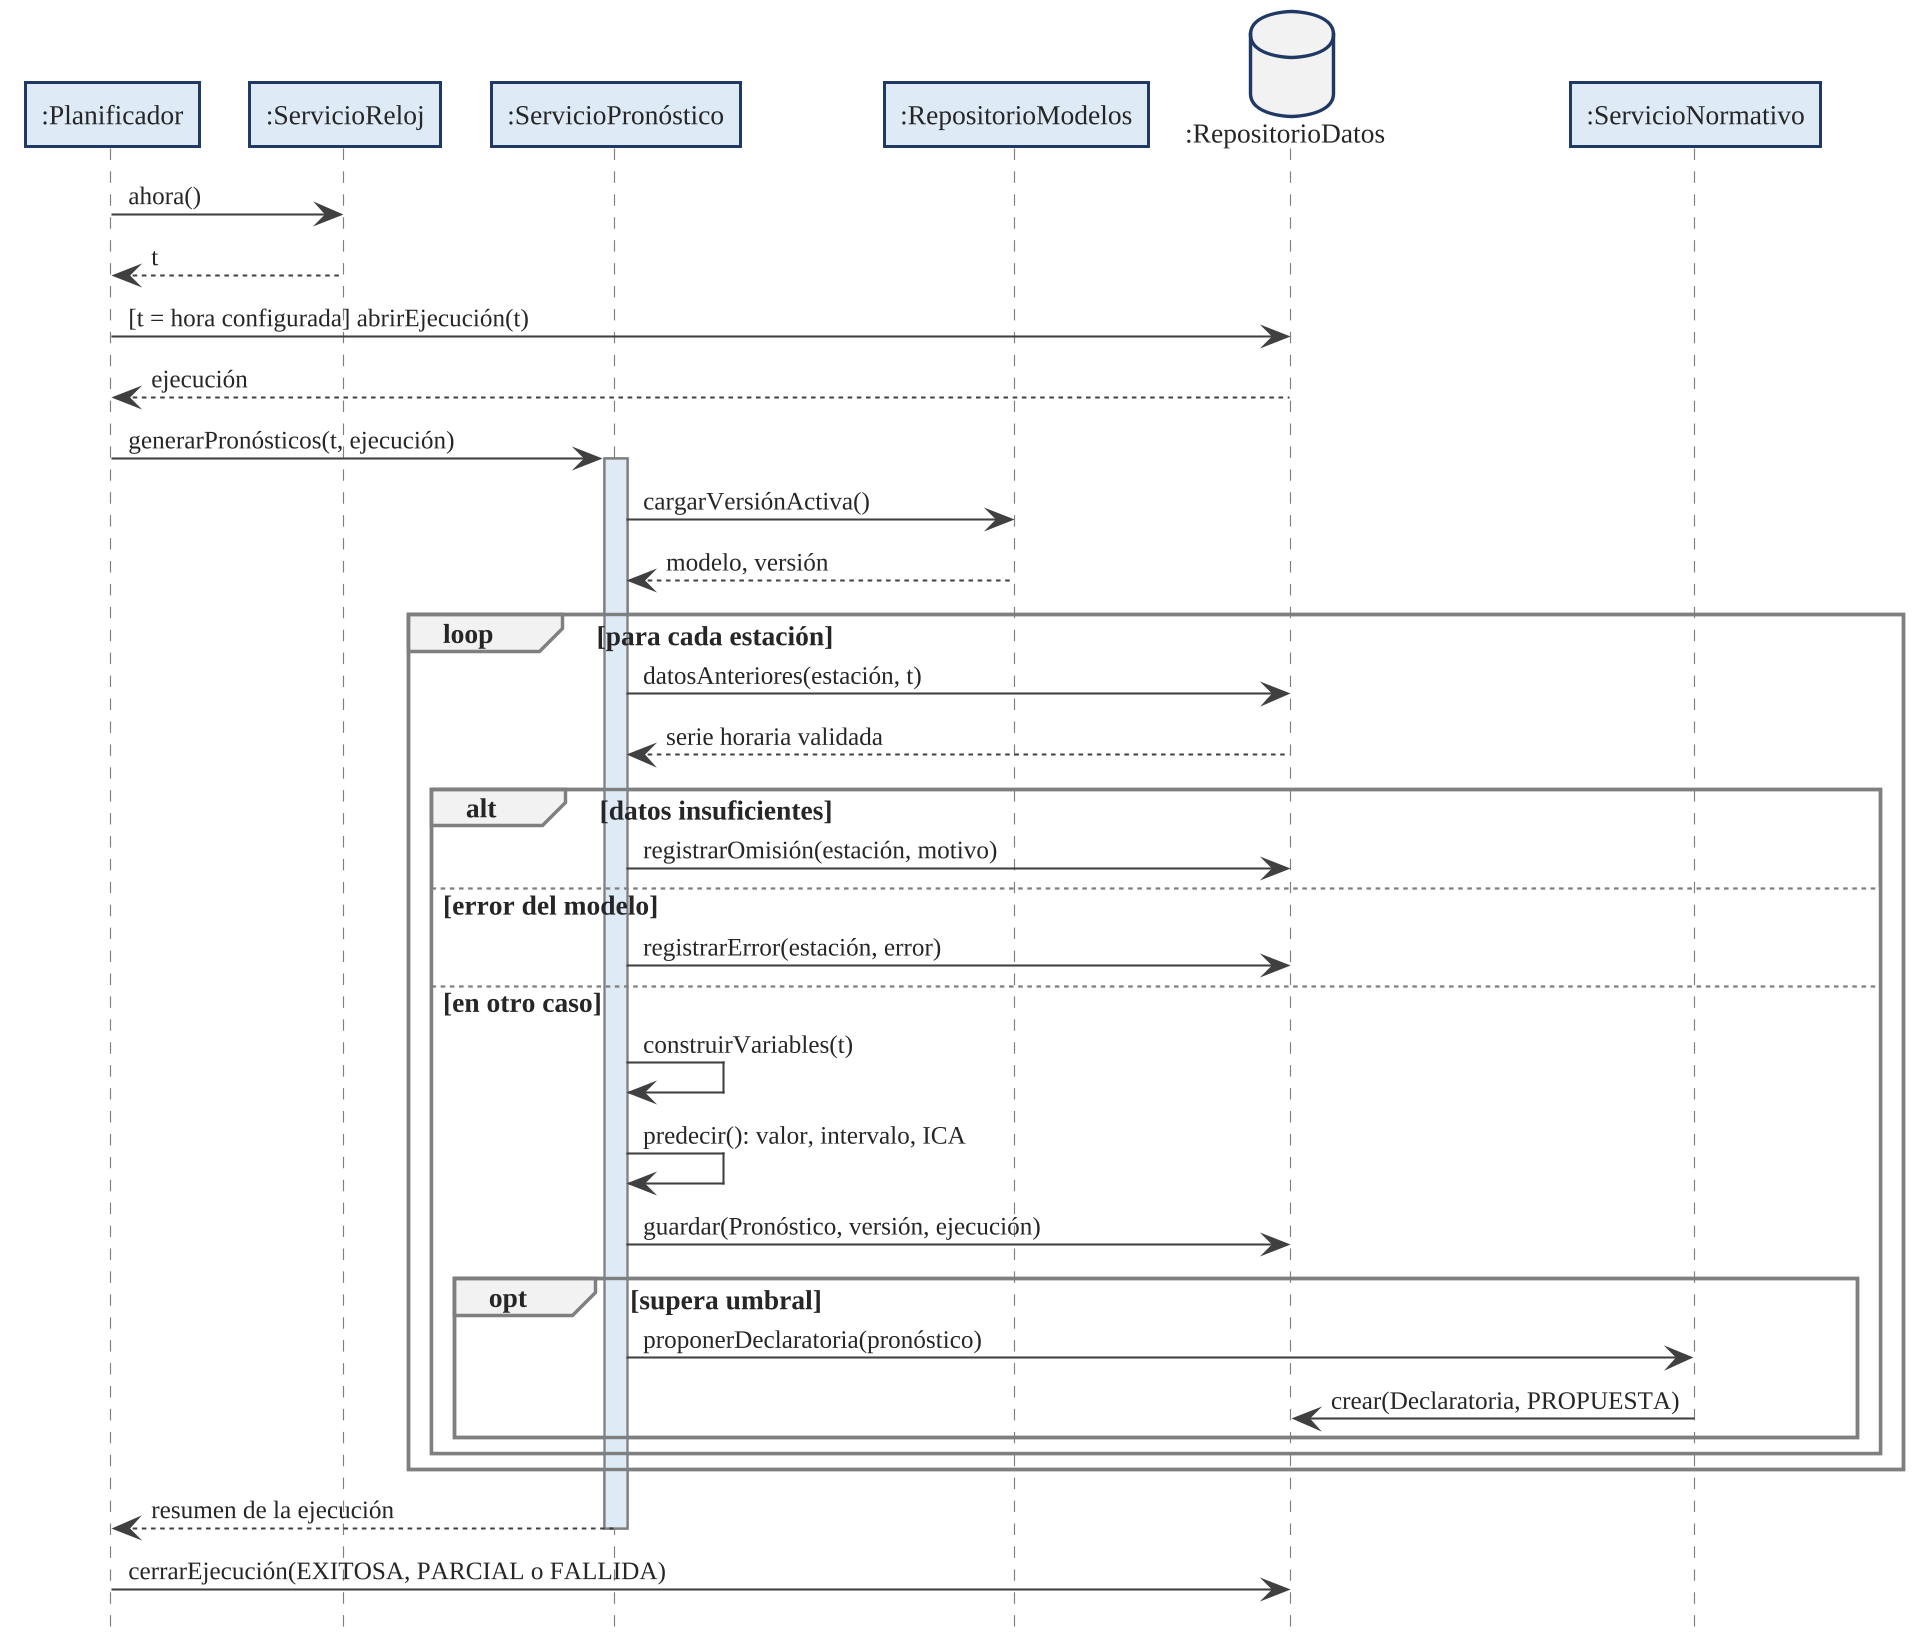

The diagram above was rendered by PlantUML. Its source (embedded in the PNG):
@startuml
!include tema.iuml
hide footbox
autoactivate off

participant ":Planificador" as PLA
participant ":ServicioReloj" as REL
participant ":ServicioPronóstico" as PRO
participant ":RepositorioModelos" as MOD
database ":RepositorioDatos" as DB
participant ":ServicioNormativo" as NOR
PLA -> REL : ahora()
REL --> PLA : t
PLA -> DB : [t = hora configurada] abrirEjecución(t)
DB --> PLA : ejecución
PLA -> PRO : generarPronósticos(t, ejecución)
activate PRO
PRO -> MOD : cargarVersiónActiva()
MOD --> PRO : modelo, versión
loop para cada estación
  PRO -> DB : datosAnteriores(estación, t)
  DB --> PRO : serie horaria validada
  alt datos insuficientes
    PRO -> DB : registrarOmisión(estación, motivo)
  else error del modelo
    PRO -> DB : registrarError(estación, error)
  else en otro caso
    PRO -> PRO : construirVariables(t)
    PRO -> PRO : predecir(): valor, intervalo, ICA
    PRO -> DB : guardar(Pronóstico, versión, ejecución)
    opt supera umbral
      PRO -> NOR : proponerDeclaratoria(pronóstico)
      NOR -> DB : crear(Declaratoria, PROPUESTA)
    end
  end
end
PRO --> PLA : resumen de la ejecución
deactivate PRO
PLA -> DB : cerrarEjecución(EXITOSA, PARCIAL o FALLIDA)

@enduml